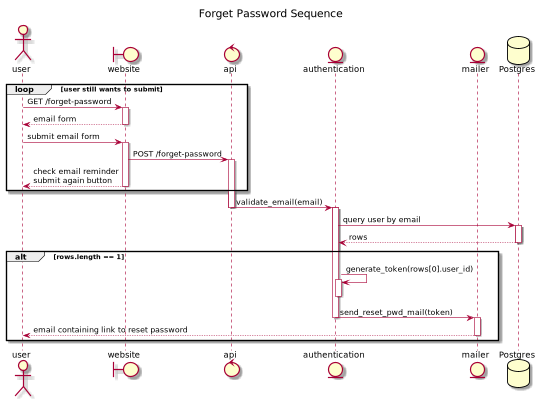

The diagram above was rendered by PlantUML. Its source (embedded in the PNG):
@startuml

title Forget Password Sequence

actor user as U
boundary website as W
control api
entity authentication as A
entity mailer as M
database Postgres as P

loop user still wants to submit
    U -> W++: GET /forget-password
    return email form
    U -> W++: submit email form
    W -> api++: POST /forget-password
    U <-- W: check email reminder\nsubmit again button
    W--
end
api -> A: validate_email(email)
api --
A++
A -> P: query user by email
activate P
P --> A: rows
deactivate P
alt rows.length == 1
    A -> A++: generate_token(rows[0].user_id)
    A--
    A -> M: send_reset_pwd_mail(token)
    A--
    M++
    U <-- M--: email containing link to reset password
end
@enduml